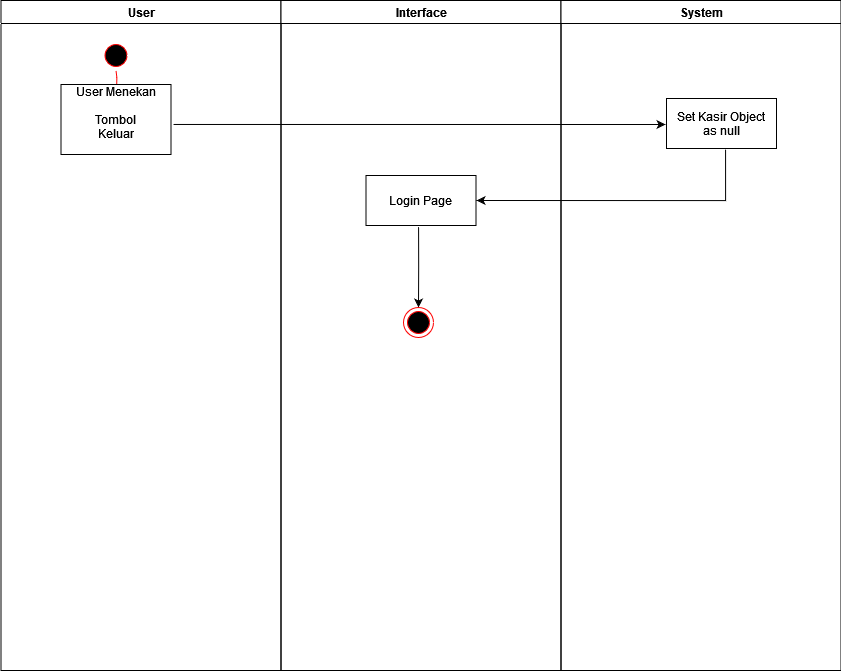

The diagram above was exported from draw.io. Its source (the exported page's mxGraphModel, read from the mxfile embedded in the PNG):
<mxGraphModel dx="1416" dy="873" grid="1" gridSize="10" guides="1" tooltips="1" connect="1" arrows="1" fold="1" page="1" pageScale="1" pageWidth="1169" pageHeight="826" background="none" math="0" shadow="0">
  <root>
    <mxCell id="0" />
    <mxCell id="1" parent="0" />
    <mxCell id="mL9oJnUTgxBIeTzgYRhJ-41" value="User" style="swimlane;whiteSpace=wrap" vertex="1" parent="1">
      <mxGeometry x="164.5" y="120" width="280" height="670" as="geometry" />
    </mxCell>
    <mxCell id="mL9oJnUTgxBIeTzgYRhJ-42" value="" style="ellipse;shape=startState;fillColor=#000000;strokeColor=#ff0000;" vertex="1" parent="mL9oJnUTgxBIeTzgYRhJ-41">
      <mxGeometry x="100" y="40" width="30" height="30" as="geometry" />
    </mxCell>
    <mxCell id="mL9oJnUTgxBIeTzgYRhJ-43" value="" style="edgeStyle=elbowEdgeStyle;elbow=horizontal;verticalAlign=bottom;endArrow=open;endSize=8;strokeColor=#FF0000;endFill=1;rounded=0" edge="1" parent="mL9oJnUTgxBIeTzgYRhJ-41" source="mL9oJnUTgxBIeTzgYRhJ-42" target="mL9oJnUTgxBIeTzgYRhJ-44">
      <mxGeometry x="100" y="40" as="geometry">
        <mxPoint x="115" y="110" as="targetPoint" />
      </mxGeometry>
    </mxCell>
    <mxCell id="mL9oJnUTgxBIeTzgYRhJ-44" value="User Menekan &#10;&#10;Tombol&#10;Keluar&#10;" style="" vertex="1" parent="mL9oJnUTgxBIeTzgYRhJ-41">
      <mxGeometry x="60" y="84" width="110" height="70" as="geometry" />
    </mxCell>
    <mxCell id="mL9oJnUTgxBIeTzgYRhJ-48" value="Interface" style="swimlane;whiteSpace=wrap" vertex="1" parent="1">
      <mxGeometry x="444.5" y="120" width="280" height="670" as="geometry" />
    </mxCell>
    <mxCell id="mL9oJnUTgxBIeTzgYRhJ-50" style="edgeStyle=orthogonalEdgeStyle;rounded=0;orthogonalLoop=1;jettySize=auto;html=1;entryX=0.5;entryY=0;entryDx=0;entryDy=0;exitX=0.478;exitY=1.032;exitDx=0;exitDy=0;exitPerimeter=0;" edge="1" parent="mL9oJnUTgxBIeTzgYRhJ-48" source="mL9oJnUTgxBIeTzgYRhJ-46" target="mL9oJnUTgxBIeTzgYRhJ-52">
      <mxGeometry relative="1" as="geometry">
        <mxPoint x="117.54000000000019" y="452.8399999999999" as="sourcePoint" />
      </mxGeometry>
    </mxCell>
    <mxCell id="mL9oJnUTgxBIeTzgYRhJ-52" value="" style="ellipse;shape=endState;fillColor=#000000;strokeColor=#ff0000" vertex="1" parent="mL9oJnUTgxBIeTzgYRhJ-48">
      <mxGeometry x="122.5" y="307" width="30" height="30" as="geometry" />
    </mxCell>
    <mxCell id="mL9oJnUTgxBIeTzgYRhJ-46" value="Login Page" style="" vertex="1" parent="mL9oJnUTgxBIeTzgYRhJ-48">
      <mxGeometry x="85" y="175" width="110" height="50" as="geometry" />
    </mxCell>
    <mxCell id="mL9oJnUTgxBIeTzgYRhJ-53" value="System" style="swimlane;whiteSpace=wrap" vertex="1" parent="1">
      <mxGeometry x="724.5" y="120" width="280" height="670" as="geometry" />
    </mxCell>
    <mxCell id="mL9oJnUTgxBIeTzgYRhJ-49" value="Set Kasir Object &#10;as null" style="" vertex="1" parent="mL9oJnUTgxBIeTzgYRhJ-53">
      <mxGeometry x="105.5" y="98" width="110" height="50" as="geometry" />
    </mxCell>
    <mxCell id="mL9oJnUTgxBIeTzgYRhJ-55" style="edgeStyle=orthogonalEdgeStyle;rounded=0;orthogonalLoop=1;jettySize=auto;html=1;exitX=1.023;exitY=0.571;exitDx=0;exitDy=0;exitPerimeter=0;entryX=-0.009;entryY=0.52;entryDx=0;entryDy=0;entryPerimeter=0;" edge="1" parent="1" source="mL9oJnUTgxBIeTzgYRhJ-44" target="mL9oJnUTgxBIeTzgYRhJ-49">
      <mxGeometry relative="1" as="geometry">
        <mxPoint x="520" y="249" as="targetPoint" />
      </mxGeometry>
    </mxCell>
    <mxCell id="mL9oJnUTgxBIeTzgYRhJ-59" style="edgeStyle=orthogonalEdgeStyle;rounded=0;orthogonalLoop=1;jettySize=auto;html=1;entryX=1.005;entryY=0.5;entryDx=0;entryDy=0;entryPerimeter=0;exitX=0.537;exitY=1.022;exitDx=0;exitDy=0;exitPerimeter=0;" edge="1" parent="1" source="mL9oJnUTgxBIeTzgYRhJ-49" target="mL9oJnUTgxBIeTzgYRhJ-46">
      <mxGeometry relative="1" as="geometry">
        <Array as="points">
          <mxPoint x="889" y="320" />
        </Array>
      </mxGeometry>
    </mxCell>
  </root>
</mxGraphModel>